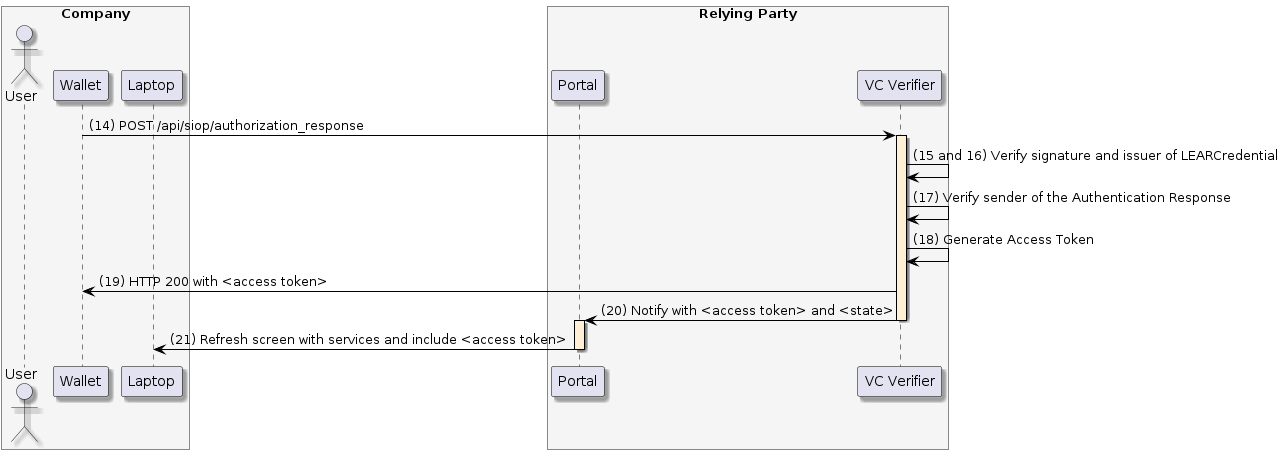

The diagram above was rendered by PlantUML. Its source (embedded in the PNG):
@startuml
skinparam shadowing true
skinparam ParticipantBorderColor black
skinparam arrowcolor black
skinparam SequenceLifeLineBorderColor black
skinparam SequenceLifeLineBackgroundColor PapayaWhip
	box "Company" #WhiteSmoke
    actor "User" as user
    participant "Wallet" as mobile
    participant "Laptop" as browser
end box
box "Relying Party" #WhiteSmoke
    participant "Portal" as portal
    participant "VC Verifier" as verifier
end box

mobile -> verifier ++: (14) POST /api/siop/authorization_response

verifier -> verifier: (15 and 16) Verify signature and issuer of LEARCredential

verifier -> verifier: (17) Verify sender of the Authentication Response

verifier -> verifier: (18) Generate Access Token

verifier -> mobile: (19) HTTP 200 with <access token>

verifier -> portal --++: (20) Notify with <access token> and <state>

portal -> browser --: (21) Refresh screen with services and include <access token>
@enduml